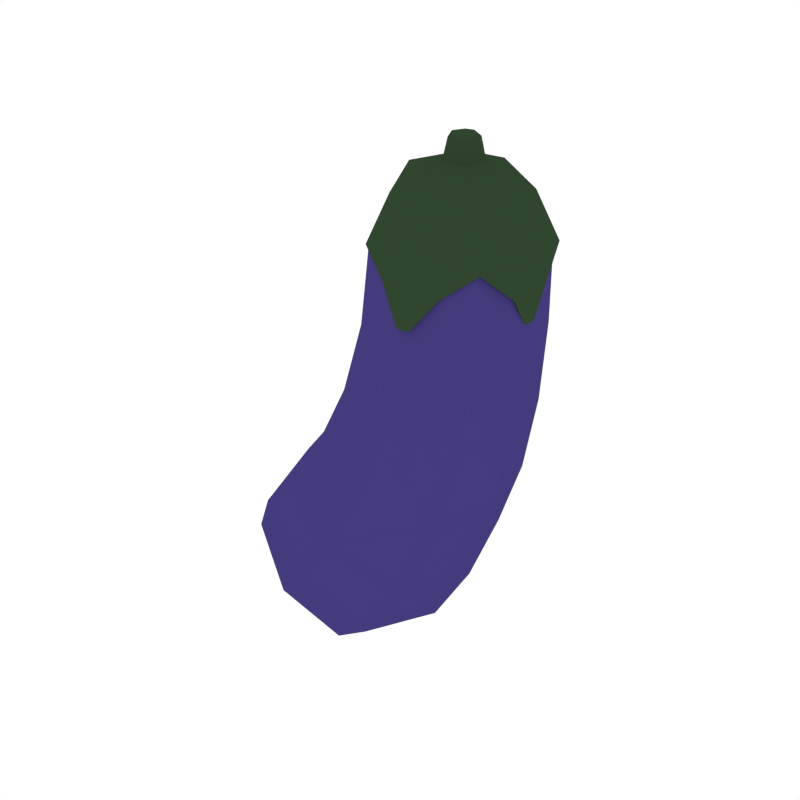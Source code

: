 # Source: Eggplant.blend  (saved by Blender 2.79.0; exported with 4.5.12 LTS)
import bpy
from mathutils import Matrix  # noqa: F401  (used for matrix-valued properties, if any)

bpy.ops.wm.read_factory_settings(use_empty=True)
scene = bpy.context.scene
scene.name = 'Scene'

# ---- collections
col_collection_1 = bpy.data.collections.new('Collection 1'); scene.collection.children.link(col_collection_1)

# ---- materials (node trees are filled in below, after node groups)
mat_purple = bpy.data.materials.new('Purple')
mat_purple.alpha_threshold = 0.0
mat_purple.diffuse_color = (0.05697, 0.04455, 0.2019, 1.0)
mat_purple.roughness = 0.5
mat_darkgreen = bpy.data.materials.new('DarkGreen')
mat_darkgreen.alpha_threshold = 0.0
mat_darkgreen.diffuse_color = (0.03061, 0.06072, 0.02775, 1.0)
mat_darkgreen.roughness = 0.5

# ---- material node trees

# ---- world
world_world = bpy.data.worlds.new('World'); scene.world = world_world
world_world.color = (1.0, 1.0, 1.0)
world_world.use_sun_shadow = False
world_world.sun_shadow_jitter_overblur = 0.0
world_world.cycles.sampling_method = 'NONE'
world_world.cycles.sample_map_resolution = 256

# ---- meshes
me_cube_036 = bpy.data.meshes.new('Cube.036')
me_cube_036.from_pydata([(-0.1116, -6.532e-08, 0.718), (0.1311, 0.2427, 0.718), (0.3738, -6.532e-08, 0.718), (0.1311, -0.2427, 0.718), (0.07467, 0.2798, 0.2269), (0.1311, -6.532e-08, 0.9698), (0.1955, -2.427e-08, -0.3714), (-0.1994, -5.164e-08, 0.2684), (0.3488, -4.48e-08, 0.1854), (0.07467, -0.2798, 0.2269), (-0.1007, 0.3489, -0.2063), (-0.1007, -0.3489, -0.2063), (-0.4575, -3.796e-08, -0.6307), (-0.5722, -3.796e-08, -0.32), (-0.3385, 0.3068, -0.5154), (-0.1049, -2.427e-08, -0.7108), (-0.3385, -0.3068, -0.5154), (-0.3968, -3.111e-08, -0.04123), (-0.1381, -6.19e-08, 0.4797), (-0.05093, -0.182, 0.718), (-0.04635, -6.532e-08, 0.9069), (-0.05093, 0.182, 0.718), (0.117, 0.2565, 0.4693), (0.1311, 0.1774, 0.9069), (0.3131, 0.182, 0.718), (0.3721, -6.019e-08, 0.4589), (0.3085, -6.532e-08, 0.9069), (0.3131, -0.182, 0.718), (0.117, -0.2565, 0.4693), (0.1311, -0.1774, 0.9069), (-0.2881, -3.967e-08, 0.09208), (0.002629, 0.311, -0.001053), (0.2934, -2.94e-08, -0.09418), (0.002629, -0.311, -0.001053), (0.2802, 0.2098, 0.1958), (-0.1309, 0.2098, 0.258), (-0.1309, -0.2098, 0.258), (0.2802, -0.2098, 0.1958), (-0.5138, 0.229, -0.3689), (-0.5718, -4.48e-08, -0.4812), (-0.5138, -0.229, -0.3689), (-0.5, -2.94e-08, -0.1668), (-0.1633, 0.2312, -0.662), (-0.4278, 0.1885, -0.6019), (-0.2196, 0.359, -0.3805), (-0.1633, -0.2312, -0.662), (-0.2837, -2.769e-08, -0.7225), (0.06084, -2.427e-08, -0.5942), (-0.4278, -0.1885, -0.6019), (-0.2196, -0.359, -0.3805), (-0.3228, -0.2606, -0.08249), (-0.3228, 0.2606, -0.08249), (0.1215, 0.2628, -0.3301), (0.1215, -0.2628, -0.3301), (-0.07435, -0.1924, 0.4771), (-0.001706, -0.1328, 0.8579), (-0.07435, 0.1924, 0.4771), (-0.001706, 0.1328, 0.8579), (0.3083, -0.1924, 0.4615), (0.2639, -0.1328, 0.8579), (0.3083, 0.1924, 0.4615), (0.2639, 0.1328, 0.8579), (-0.2154, 0.233, 0.06879), (-0.2154, -0.233, 0.06879), (0.2207, 0.2336, -0.0709), (0.2207, -0.2336, -0.0709), (-0.4299, 0.2676, -0.2203), (-0.5206, 0.1515, -0.4824), (-0.5206, -0.1515, -0.4824), (-0.4299, -0.2676, -0.2203), (-0.009263, 0.2709, -0.5408), (-0.2887, 0.1524, -0.6765), (-0.009263, -0.2709, -0.5408), (-0.2887, -0.1524, -0.6765), (-0.1279, -6.534e-08, 0.7118), (0.1311, 0.259, 0.7118), (0.3901, -6.534e-08, 0.7118), (0.1325, -0.2474, 0.7178), (-0.06179, -0.1829, 0.7161), (-0.05828, -6.534e-08, 0.9134), (-0.06316, 0.1942, 0.7118), (0.1311, 0.1894, 0.9134), (0.3253, 0.1942, 0.7118), (0.3204, -6.534e-08, 0.9134), (0.3267, -0.1825, 0.7143), (0.1311, -0.1894, 0.9134), (-0.01063, -0.1417, 0.8611), (-0.01063, 0.1417, 0.8611), (0.2728, -0.1417, 0.8611), (0.2728, 0.1417, 0.8611), (0.132, -0.2561, 0.6397), (0.03762, -0.2251, 0.6373), (0.2261, -0.2247, 0.6349), (0.1318, -0.2656, 0.5396), (0.1096, -0.2583, 0.539), (0.1539, -0.2582, 0.5384), (0.3865, -6.533e-08, 0.6205), (0.3629, 0.07082, 0.6205), (0.3629, -0.07082, 0.6205), (0.3732, -6.532e-08, 0.5416), (0.3649, 0.02489, 0.5416), (0.3649, -0.02489, 0.5416), (0.1311, 0.2626, 0.5895), (0.07273, 0.2432, 0.5895), (0.1894, 0.2432, 0.5895), (0.1311, 0.255, 0.5196), (0.107, 0.247, 0.5196), (0.1552, 0.247, 0.5196), (-0.1332, 0.003392, 0.654), (-0.1031, -0.08348, 0.6493), (-0.1084, 0.0878, 0.6513), (-0.1353, -0.003117, 0.5643), (-0.1257, -0.02879, 0.5646), (-0.1275, 0.02316, 0.5634), (0.1311, 0.05678, 0.9546), (0.07431, -6.533e-08, 0.9546), (0.1311, -0.05678, 0.9546), (0.1879, -6.533e-08, 0.9546), (0.08859, -0.04249, 0.9427), (0.08859, 0.04249, 0.9427), (0.1736, 0.04249, 0.9427), (0.1736, -0.04249, 0.9427), (0.1311, -6.533e-08, 1.029), (0.1311, 0.04278, 1.018), (0.08831, -6.533e-08, 1.018), (0.1311, -0.04278, 1.018), (0.1739, -6.533e-08, 1.018), (0.09907, -0.03201, 1.009), (0.09907, 0.03201, 1.009), (0.1631, 0.03201, 1.009), (0.1631, -0.03201, 1.009), (-0.1172, 0.0001856, 0.7092), (0.1311, 0.2482, 0.7096), (0.3792, 3.895e-05, 0.71), (0.1325, -0.2367, 0.7154), (-0.0544, -0.1754, 0.713), (-0.05072, 3.087e-05, 0.9053), (-0.05593, 0.1866, 0.7085), (0.1311, 0.1818, 0.9053), (0.3179, 0.1867, 0.7089), (0.3129, 1.675e-05, 0.9053), (0.3191, -0.1751, 0.7115), (0.1311, -0.1816, 0.9055), (-0.004291, -0.1352, 0.8549), (-0.004278, 0.1354, 0.8547), (0.2665, -0.1352, 0.8549), (0.2664, 0.1354, 0.8547), (0.132, -0.2451, 0.6386), (0.04107, -0.2147, 0.6362), (0.2226, -0.2143, 0.6338), (0.1317, -0.2546, 0.5385), (0.113, -0.2479, 0.538), (0.1504, -0.2478, 0.5375), (0.3756, 2.617e-05, 0.6216), (0.3525, 0.06734, 0.6213), (0.3525, -0.06727, 0.6212), (0.3624, -6.532e-08, 0.5434), (0.3546, 0.02145, 0.5433), (0.3546, -0.02145, 0.5433), (0.1311, 0.2516, 0.59), (0.07621, 0.2327, 0.5897), (0.186, 0.2327, 0.5897), (0.1311, 0.2441, 0.5208), (0.1104, 0.2366, 0.5207), (0.1517, 0.2366, 0.5207), (-0.1222, 0.003483, 0.6532), (-0.09276, -0.07979, 0.6486), (-0.09794, 0.0845, 0.6502), (-0.1243, -0.002712, 0.564), (-0.1153, -0.02512, 0.5641), (-0.117, 0.02005, 0.5634), (0.1311, 0.0486, 0.9473), (0.08249, -6.533e-08, 0.9473), (0.1311, -0.0486, 0.9473), (0.1797, -6.533e-08, 0.9473), (0.09417, -0.03692, 0.935), (0.09417, 0.03692, 0.935), (0.168, 0.03692, 0.935), (0.168, -0.03692, 0.935), (0.1311, -6.533e-08, 1.018), (0.1311, 0.03461, 1.01), (0.09647, -6.533e-08, 1.01), (0.1311, -0.03461, 1.01), (0.1657, -6.533e-08, 1.01), (0.1057, -0.02539, 1.003), (0.1057, 0.02539, 1.003), (0.1565, 0.02539, 1.003), (0.1565, -0.02539, 1.003)], [], [(0, 18, 54, 19), (0, 19, 55, 20), (0, 20, 57, 21), (0, 21, 56, 18), (1, 22, 56, 21), (1, 21, 57, 23), (1, 23, 61, 24), (1, 24, 60, 22), (2, 25, 60, 24), (2, 24, 61, 26), (2, 26, 59, 27), (2, 27, 58, 25), (3, 28, 58, 27), (3, 27, 59, 29), (3, 29, 55, 19), (3, 19, 54, 28), (4, 35, 56, 22), (4, 22, 60, 34), (4, 34, 64, 31), (4, 31, 62, 35), (5, 26, 61, 23), (5, 23, 57, 20), (5, 20, 55, 29), (5, 29, 59, 26), (6, 52, 64, 32), (6, 32, 65, 53), (6, 53, 72, 47), (6, 47, 70, 52), (7, 36, 54, 18), (7, 18, 56, 35), (7, 35, 62, 30), (7, 30, 63, 36), (8, 34, 60, 25), (8, 25, 58, 37), (8, 37, 65, 32), (8, 32, 64, 34), (9, 37, 58, 28), (9, 28, 54, 36), (9, 36, 63, 33), (9, 33, 65, 37), (10, 51, 62, 31), (10, 31, 64, 52), (10, 52, 70, 44), (10, 44, 66, 51), (11, 53, 65, 33), (11, 33, 63, 50), (11, 50, 69, 49), (11, 49, 72, 53), (12, 39, 67, 43), (12, 43, 71, 46), (12, 46, 73, 48), (12, 48, 68, 39), (13, 38, 67, 39), (13, 39, 68, 40), (13, 40, 69, 41), (13, 41, 66, 38), (14, 42, 71, 43), (14, 43, 67, 38), (14, 38, 66, 44), (14, 44, 70, 42), (15, 45, 73, 46), (15, 46, 71, 42), (15, 42, 70, 47), (15, 47, 72, 45), (16, 40, 68, 48), (16, 48, 73, 45), (16, 45, 72, 49), (16, 49, 69, 40), (17, 50, 63, 30), (17, 30, 62, 51), (17, 51, 66, 41), (17, 41, 69, 50), (74, 78, 86, 79), (74, 79, 87, 80), (75, 80, 87, 81), (75, 81, 89, 82), (76, 82, 89, 83), (76, 83, 88, 84), (77, 84, 88, 85), (77, 85, 86, 78), (89, 81, 114, 120), (83, 89, 120, 117), (86, 85, 116, 118), (87, 79, 115, 119), (77, 78, 91, 90), (84, 77, 90, 92), (90, 91, 94, 93), (92, 90, 93, 95), (76, 84, 98, 96), (82, 76, 96, 97), (96, 98, 101, 99), (97, 96, 99, 100), (75, 82, 104, 102), (80, 75, 102, 103), (102, 104, 107, 105), (103, 102, 105, 106), (74, 80, 110, 108), (78, 74, 108, 109), (108, 110, 113, 111), (109, 108, 111, 112), (114, 119, 128, 123), (117, 120, 129, 126), (116, 121, 130, 125), (119, 115, 124, 128), (79, 86, 118, 115), (85, 88, 121, 116), (88, 83, 117, 121), (81, 87, 119, 114), (122, 126, 129, 123), (122, 123, 128, 124), (122, 124, 127, 125), (122, 125, 130, 126), (115, 118, 127, 124), (118, 116, 125, 127), (121, 117, 126, 130), (120, 114, 123, 129), (131, 136, 143, 135), (131, 137, 144, 136), (132, 138, 144, 137), (132, 139, 146, 138), (133, 140, 146, 139), (133, 141, 145, 140), (134, 142, 145, 141), (134, 135, 143, 142), (146, 177, 171, 138), (140, 174, 177, 146), (143, 175, 173, 142), (144, 176, 172, 136), (134, 147, 148, 135), (141, 149, 147, 134), (147, 150, 151, 148), (149, 152, 150, 147), (133, 153, 155, 141), (139, 154, 153, 133), (153, 156, 158, 155), (154, 157, 156, 153), (132, 159, 161, 139), (137, 160, 159, 132), (159, 162, 164, 161), (160, 163, 162, 159), (131, 165, 167, 137), (135, 166, 165, 131), (165, 168, 170, 167), (166, 169, 168, 165), (171, 180, 185, 176), (174, 183, 186, 177), (173, 182, 187, 178), (176, 185, 181, 172), (136, 172, 175, 143), (142, 173, 178, 145), (145, 178, 174, 140), (138, 171, 176, 144), (179, 180, 186, 183), (179, 181, 185, 180), (179, 182, 184, 181), (179, 183, 187, 182), (172, 181, 184, 175), (175, 184, 182, 173), (178, 187, 183, 174), (177, 186, 180, 171), (91, 78, 135, 148), (84, 92, 149, 141), (95, 93, 150, 152), (93, 94, 151, 150), (94, 91, 148, 151), (92, 95, 152, 149), (98, 84, 141, 155), (82, 97, 154, 139), (100, 99, 156, 157), (99, 101, 158, 156), (101, 98, 155, 158), (97, 100, 157, 154), (104, 82, 139, 161), (80, 103, 160, 137), (106, 105, 162, 163), (105, 107, 164, 162), (107, 104, 161, 164), (103, 106, 163, 160), (110, 80, 137, 167), (78, 109, 166, 135), (112, 111, 168, 169), (111, 113, 170, 168), (113, 110, 167, 170), (109, 112, 169, 166)])
me_cube_036.polygons.foreach_set('material_index', [0, 0, 0, 0, 0, 0, 0, 0, 0, 0, 0, 0, 0, 0, 0, 0, 0, 0, 0, 0, 0, 0, 0, 0, 0, 0, 0, 0, 0, 0, 0, 0, 0, 0, 0, 0, 0, 0, 0, 0, 0, 0, 0, 0, 0, 0, 0, 0, 0, 0, 0, 0, 0, 0, 0, 0, 0, 0, 0, 0, 0, 0, 0, 0, 0, 0, 0, 0, 0, 0, 0, 0, 1, 1, 1, 1, 1, 1, 1, 1, 1, 1, 1, 1, 1, 1, 1, 1, 1, 1, 1, 1, 1, 1, 1, 1, 1, 1, 1, 1, 1, 1, 1, 1, 1, 1, 1, 1, 1, 1, 1, 1, 1, 1, 1, 1, 1, 1, 1, 1, 1, 1, 1, 1, 1, 1, 1, 1, 1, 1, 1, 1, 1, 1, 1, 1, 1, 1, 1, 1, 1, 1, 1, 1, 1, 1, 1, 1, 1, 1, 1, 1, 1, 1, 1, 1, 1, 1, 1, 1, 1, 1, 1, 1, 1, 1, 1, 1, 1, 1, 1, 1, 1, 1, 1, 1, 1, 1, 1, 1, 1, 1, 1, 1])
me_cube_036.materials.append(mat_purple)
me_cube_036.materials.append(mat_darkgreen)
me_cube_036.use_remesh_preserve_volume = False
me_cube_036.use_remesh_preserve_attributes = False
me_cube_036.use_mirror_vertex_groups = False
me_cube_036.update()

# ---- objects
ob_eggplant = bpy.data.objects.new('Eggplant', me_cube_036)

# ---- transforms, parenting, visibility, modifiers, constraints
ob_eggplant.location = (0.0, 0.0, 0.0)
ob_eggplant.lineart.crease_threshold = 0.0

# ---- collection membership
col_collection_1.objects.link(ob_eggplant)

# ---- scene / render settings (as saved in the file)
scene.frame_start = 1; scene.frame_end = 250; scene.frame_set(0)
scene.render.engine = 'CYCLES'
scene.render.resolution_x = 1000
scene.render.resolution_y = 1000
scene.render.dither_intensity = 0.0
scene.cycles.samples = 200
scene.cycles.sampling_pattern = 'TABULATED_SOBOL'
scene.cycles.light_sampling_threshold = 0.0
scene.cycles.use_adaptive_sampling = False
scene.cycles.use_light_tree = False
scene.cycles.caustics_reflective = False
scene.cycles.caustics_refractive = False
scene.cycles.blur_glossy = 0.0
scene.cycles.max_bounces = 2
scene.cycles.pixel_filter_type = 'GAUSSIAN'
scene.cycles.sample_clamp_indirect = 0.0
scene.view_settings.view_transform = 'Standard'
bpy.context.view_layer.update()

# ---- added for rendering (the .blend has no active camera): camera
cam_auto = bpy.data.cameras.new('AutoCamera')
cam_auto.lens = 50.0
cam_auto.sensor_width = 36.0
cam_auto.clip_end = 1000.0
ob_auto_camera = bpy.data.objects.new('AutoCamera', cam_auto)
scene.collection.objects.link(ob_auto_camera)
ob_auto_camera.location = (1.87403, -2.35808, 1.72551)
ob_auto_camera.rotation_euler = (1.09748, -7.21219e-08, 0.694738)
scene.camera = ob_auto_camera
bpy.context.view_layer.update()
